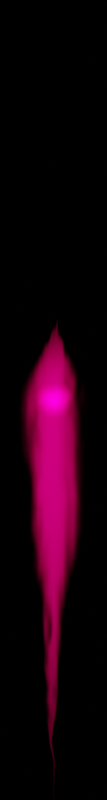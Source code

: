 # Source: 3.0_Cycles_2D_tenplate.blend  (saved by Blender 3.2.14; exported with 4.5.12 LTS)
import bpy
from mathutils import Matrix  # noqa: F401  (used for matrix-valued properties, if any)

bpy.ops.wm.read_factory_settings(use_empty=True)
scene = bpy.context.scene
scene.name = 'Scene'

# ---- collections
col_collection = bpy.data.collections.new('Collection'); scene.collection.children.link(col_collection)

# ---- materials (node trees are filled in below, after node groups)
mat_base_texture = bpy.data.materials.new('base_texture')
mat_material_001 = bpy.data.materials.new('Material.001')

# ---- material node trees
mat_base_texture.use_nodes = True; mat_base_texture.node_tree.nodes.clear()
_N = mat_base_texture.node_tree.nodes; _L = mat_base_texture.node_tree.links
n0 = _N.new('ShaderNodeMath'); n0.name = 'Math.002'; n0.location = (-55, 37)
n0.operation = 'ABSOLUTE'
n1 = _N.new('ShaderNodeSeparateXYZ'); n1.name = 'Separate XYZ'; n1.location = (-287, 105)
n2 = _N.new('ShaderNodeMath'); n2.name = 'Math.003'; n2.location = (-63, -128)
n2.operation = 'GREATER_THAN'
n2.inputs[1].default_value = 0.0
n3 = _N.new('ShaderNodeMath'); n3.name = 'Math.005'; n3.location = (122, -117)
n3.operation = 'MULTIPLY'
n3.inputs[0].default_value = 6.0
n4 = _N.new('ShaderNodeMath'); n4.name = 'Math.004'; n4.location = (293, -100)
n4.operation = 'SUBTRACT'
n4.inputs[0].default_value = 7.5
n5 = _N.new('ShaderNodeTexCoord'); n5.name = 'Texture Coordinate'; n5.location = (-986, 131)
n6 = _N.new('ShaderNodeCombineXYZ'); n6.name = 'Combine XYZ'; n6.location = (-899, -170)
n7 = _N.new('ShaderNodeMix'); n7.name = 'Mix'; n7.location = (-459, 30)
n7.data_type = 'RGBA'
n7.inputs[0].default_value = 0.2542
n8 = _N.new('ShaderNodeTexNoise'); n8.name = 'Noise Texture'; n8.location = (-1339, -135)
n8.noise_dimensions = '4D'
n8.inputs[1].default_value = 1.0
n9 = _N.new('ShaderNodeMapRange'); n9.name = 'Map Range.002'; n9.location = (-1133, -126)
n9.inputs[3].default_value = -1.0
n10 = _N.new('ShaderNodeTexNoise'); n10.name = 'Noise Texture.001'; n10.location = (-1341, -428)
n10.noise_dimensions = '4D'
n10.inputs[1].default_value = 2.0
n11 = _N.new('ShaderNodeMapRange'); n11.name = 'Map Range.003'; n11.location = (-1135, -419)
n11.inputs[3].default_value = -1.0
n12 = _N.new('ShaderNodeMath'); n12.name = 'Math.008'; n12.location = (-679, -160)
n12.operation = 'MULTIPLY'
n12.inputs[1].default_value = 2.0
n13 = _N.new('ShaderNodeMath'); n13.name = 'Math.001'; n13.location = (-64, 223)
n13.operation = 'ABSOLUTE'
n14 = _N.new('ShaderNodeMapRange'); n14.name = 'Map Range'; n14.location = (1089, 393)
n14.interpolation_type = 'SMOOTHERSTEP'
n14.inputs[3].default_value = 1.0
n14.inputs[4].default_value = 0.0
n15 = _N.new('ShaderNodeMath'); n15.name = 'Math'; n15.location = (1537, 266)
n15.operation = 'MULTIPLY'
n16 = _N.new('ShaderNodeMath'); n16.name = 'Math.006'; n16.location = (1309, 373)
n16.operation = 'POWER'
n16.inputs[1].default_value = 2.0
n17 = _N.new('ShaderNodeOutputMaterial'); n17.name = 'Material Output'; n17.location = (2212, 559)
n18 = _N.new('ShaderNodeAddShader'); n18.name = 'Add Shader'; n18.location = (2016, 511)
n19 = _N.new('ShaderNodeEmission'); n19.name = 'Emission'; n19.location = (1811, 437)
n19.inputs[0].default_value = (1.0, 0.0, 0.1778, 1.0)
n20 = _N.new('ShaderNodeBsdfTransparent'); n20.name = 'Transparent BSDF'; n20.location = (1335, 541)
n21 = _N.new('ShaderNodeMapRange'); n21.name = 'Map Range.001'; n21.location = (493, 26)
n21.interpolation_type = 'SMOOTHERSTEP'
n21.inputs[3].default_value = 1.0
n21.inputs[4].default_value = 0.0
n22 = _N.new('ShaderNodeMath'); n22.name = 'Math.007'; n22.location = (702, 74)
n22.operation = 'POWER'
n22.inputs[1].default_value = 2.0
n23 = _N.new('ShaderNodeMath'); n23.name = 'Math.009'; n23.location = (896, 249)
n23.operation = 'MULTIPLY'
_L.new(n20.outputs[0], n18.inputs[0])
_L.new(n18.outputs[0], n17.inputs[0])
_L.new(n19.outputs[0], n18.inputs[1])
_L.new(n15.outputs[0], n19.inputs[1])
_L.new(n7.outputs[2], n1.inputs[0])
_L.new(n1.outputs[0], n13.inputs[0])
_L.new(n1.outputs[1], n0.inputs[0])
_L.new(n13.outputs[0], n14.inputs[0])
_L.new(n16.outputs[0], n15.inputs[0])
_L.new(n22.outputs[0], n15.inputs[1])
_L.new(n0.outputs[0], n21.inputs[0])
_L.new(n1.outputs[1], n2.inputs[0])
_L.new(n2.outputs[0], n3.inputs[1])
_L.new(n3.outputs[0], n4.inputs[1])
_L.new(n4.outputs[0], n21.inputs[2])
_L.new(n14.outputs[0], n16.inputs[0])
_L.new(n21.outputs[0], n22.inputs[0])
_L.new(n5.outputs[3], n7.inputs[6])
_L.new(n12.outputs[0], n7.inputs[7])
_L.new(n10.outputs[0], n11.inputs[0])
_L.new(n8.outputs[0], n9.inputs[0])
_L.new(n9.outputs[0], n6.inputs[0])
_L.new(n11.outputs[0], n6.inputs[1])
_L.new(n6.outputs[0], n12.inputs[0])
_L.new(n23.outputs[0], n14.inputs[2])
_L.new(n22.outputs[0], n23.inputs[0])
n17.is_active_output = True
mat_material_001.use_nodes = True; mat_material_001.node_tree.nodes.clear()
_N = mat_material_001.node_tree.nodes; _L = mat_material_001.node_tree.links
n0 = _N.new('ShaderNodeMapRange'); n0.name = 'Map Range.003'; n0.location = (-1034, -401)
n0.inputs[3].default_value = -1.0
n1 = _N.new('ShaderNodeTexNoise'); n1.name = 'Noise Texture'; n1.location = (-1238, -117)
n1.noise_dimensions = '4D'
n1.inputs[1].default_value = 1.0
n2 = _N.new('ShaderNodeMapRange'); n2.name = 'Map Range.002'; n2.location = (-1032, -109)
n2.inputs[3].default_value = -1.0
n3 = _N.new('ShaderNodeCombineXYZ'); n3.name = 'Combine XYZ'; n3.location = (-798, -153)
n4 = _N.new('ShaderNodeTexNoise'); n4.name = 'Noise Texture.001'; n4.location = (-1240, -410)
n4.noise_dimensions = '4D'
n4.inputs[1].default_value = 2.0
n5 = _N.new('ShaderNodeMath'); n5.name = 'Math.008'; n5.location = (-578, -142)
n5.operation = 'MULTIPLY'
n5.inputs[1].default_value = 2.0
n6 = _N.new('ShaderNodeOutputMaterial'); n6.name = 'Material Output'; n6.location = (1207, 321)
n7 = _N.new('ShaderNodeAddShader'); n7.name = 'Add Shader'; n7.location = (1024, 278)
n8 = _N.new('ShaderNodeTexCoord'); n8.name = 'Texture Coordinate'; n8.location = (-584, 245)
n9 = _N.new('ShaderNodeMix'); n9.name = 'Mix'; n9.location = (-342, 164)
n9.data_type = 'RGBA'
n9.inputs[0].default_value = 0.1042
n10 = _N.new('ShaderNodeValToRGB'); n10.name = 'ColorRamp'; n10.location = (302, 209)
n10.color_ramp.interpolation = 'EASE'
while len(n10.color_ramp.elements) > 1: n10.color_ramp.elements.remove(n10.color_ramp.elements[-1])
n10.color_ramp.elements[0].position = 0.04773; n10.color_ramp.elements[0].color = (0.0, 0.0, 0.0, 1.0)
_e = n10.color_ramp.elements.new(1.0); _e.color = (1.0, 1.0, 1.0, 1.0)
n11 = _N.new('ShaderNodeTexGradient'); n11.name = 'Gradient Texture'; n11.location = (-139, 207)
n11.gradient_type = 'QUADRATIC_SPHERE'
n12 = _N.new('ShaderNodeMath'); n12.name = 'Math'; n12.location = (82, 166)
n12.operation = 'POWER'
n12.inputs[1].default_value = 2.0
n13 = _N.new('ShaderNodeEmission'); n13.name = 'Emission'; n13.location = (842, 207)
n13.inputs[0].default_value = (1.0, 0.0, 0.1778, 1.0)
n14 = _N.new('ShaderNodeMath'); n14.name = 'Math.001'; n14.location = (622, 199)
n14.operation = 'MULTIPLY'
n14.inputs[1].default_value = 10.0
n15 = _N.new('ShaderNodeBsdfTransparent'); n15.name = 'Transparent BSDF'; n15.location = (828, 322)
_L.new(n7.outputs[0], n6.inputs[0])
_L.new(n15.outputs[0], n7.inputs[0])
_L.new(n13.outputs[0], n7.inputs[1])
_L.new(n5.outputs[0], n9.inputs[7])
_L.new(n4.outputs[0], n0.inputs[0])
_L.new(n1.outputs[0], n2.inputs[0])
_L.new(n2.outputs[0], n3.inputs[0])
_L.new(n0.outputs[0], n3.inputs[1])
_L.new(n3.outputs[0], n5.inputs[0])
_L.new(n9.outputs[2], n11.inputs[0])
_L.new(n8.outputs[3], n9.inputs[6])
_L.new(n12.outputs[0], n10.inputs[0])
_L.new(n11.outputs[1], n12.inputs[0])
_L.new(n14.outputs[0], n13.inputs[1])
_L.new(n10.outputs[0], n14.inputs[0])
n6.is_active_output = True

# ---- world
world_world = bpy.data.worlds.new('World'); scene.world = world_world
world_world.use_nodes = True; world_world.node_tree.nodes.clear()
_N = world_world.node_tree.nodes; _L = world_world.node_tree.links
n0 = _N.new('ShaderNodeOutputWorld'); n0.name = 'World Output'; n0.location = (300, 300)
n1 = _N.new('ShaderNodeBackground'); n1.name = 'Background'; n1.location = (10, 300)
n1.inputs[0].default_value = (0.0, 0.0, 0.0, 1.0)
n1.inputs[1].default_value = 5.96e-08
_L.new(n1.outputs[0], n0.inputs[0])
n0.is_active_output = True
world_world.color = (0.05088, 0.05088, 0.05088)
world_world.use_sun_shadow = False
world_world.sun_shadow_jitter_overblur = 0.0

# ---- cameras
cam_camera = bpy.data.cameras.new('Camera')
cam_camera.type = 'ORTHO'
cam_camera.clip_end = 100.0
cam_camera.ortho_scale = 15.0

# ---- meshes
me_plane = bpy.data.meshes.new('Plane')
me_plane.from_pydata([(-1.0, -7.5, 0.0), (1.0, -7.5, 0.0), (-1.0, 1.5, 0.0), (1.0, 1.5, 0.0)], [], [(0, 1, 3, 2)])
_uv = me_plane.uv_layers.new(name='UVMap')
_uv.uv.foreach_set('vector', [0.0, 0.0, 1.0, 0.0, 1.0, 1.0, 0.0, 1.0])
me_plane.materials.append(mat_base_texture)
me_plane.update()
me_plane_001 = bpy.data.meshes.new('Plane.001')
me_plane_001.from_pydata([(-1.0, -1.0, 0.0), (1.0, -1.0, 0.0), (-1.0, 1.0, 0.0), (1.0, 1.0, 0.0)], [], [(0, 1, 3, 2)])
_uv = me_plane_001.uv_layers.new(name='UVMap')
_uv.uv.foreach_set('vector', [0.0, 0.0, 1.0, 0.0, 1.0, 1.0, 0.0, 1.0])
me_plane_001.materials.append(mat_material_001)
me_plane_001.update()

# ---- objects
ob_camera = bpy.data.objects.new('Camera', cam_camera)
ob_plane = bpy.data.objects.new('Plane', me_plane)
ob_plane_001 = bpy.data.objects.new('Plane.001', me_plane_001)

# ---- transforms, parenting, visibility, modifiers, constraints
ob_camera.location = (0.0, 0.0, 5.0)
ob_camera.lock_rotations_4d = False
ob_camera.empty_display_type = 'ARROWS'
ob_camera.color = (0.0, 0.0, 0.0, 0.0)
ob_camera.display_type = 'WIRE'
ob_camera.lineart.crease_threshold = 0.0
ob_plane.location = (0.0, 0.0, 0.0)
ob_plane_001.location = (0.0, 0.0, 0.1)
ob_plane_001.scale = (0.691, 0.691, 0.691)

# ---- collection membership
col_collection.objects.link(ob_camera)
col_collection.objects.link(ob_plane)
col_collection.objects.link(ob_plane_001)

# ---- scene / render settings (as saved in the file)
scene.camera = ob_camera
scene.frame_start = 0; scene.frame_end = 5; scene.frame_set(5)
scene.render.engine = 'CYCLES'
scene.render.image_settings.color_mode = 'RGB'
scene.render.image_settings.quality = 0
scene.render.resolution_x = 20
scene.render.resolution_y = 150
scene.cycles.sampling_pattern = 'TABULATED_SOBOL'
scene.cycles.use_light_tree = False
scene.view_settings.view_transform = 'Filmic'
bpy.context.view_layer.update()

